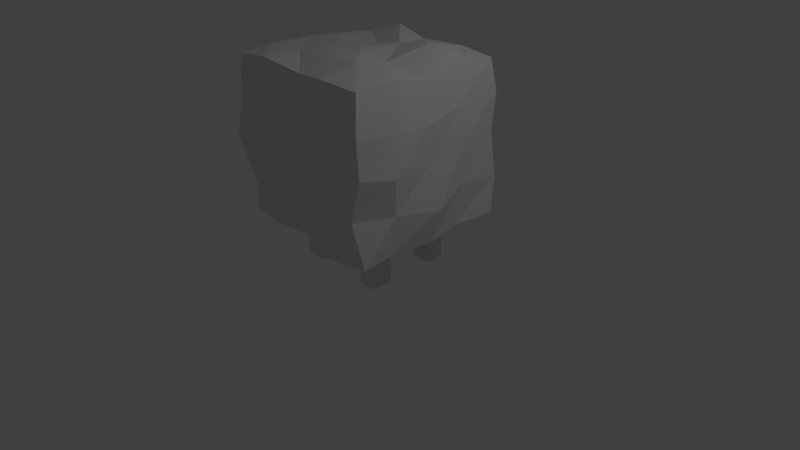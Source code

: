 # Source: shrubbery2.blend  (saved by Blender 2.77.0; exported with 4.5.12 LTS)
import bpy
from mathutils import Matrix  # noqa: F401  (used for matrix-valued properties, if any)

bpy.ops.wm.read_factory_settings(use_empty=True)
scene = bpy.context.scene
scene.name = 'Scene'

# ---- collections
col_collection_1 = bpy.data.collections.new('Collection 1'); scene.collection.children.link(col_collection_1)

# ---- materials (node trees are filled in below, after node groups)
mat_material = bpy.data.materials.new('Material')
mat_material.alpha_threshold = 0.0
mat_material.use_transparent_shadow = False
mat_material.roughness = 0.5
mat_material.line_color = (0.0, 0.0, 0.0, 1.0)

# ---- material node trees

# ---- world
world_world = bpy.data.worlds.new('World'); scene.world = world_world
world_world.color = (0.05088, 0.05088, 0.05088)
world_world.use_sun_shadow = False
world_world.sun_shadow_jitter_overblur = 0.0
world_world.cycles.sampling_method = 'MANUAL'

# ---- cameras
cam_camera = bpy.data.cameras.new('Camera')
cam_camera.clip_end = 100.0
cam_camera.lens = 35.0
cam_camera.sensor_width = 32.0
cam_camera.sensor_height = 18.0
cam_camera.ortho_scale = 7.314
cam_camera.dof.focus_distance = 0.0
cam_camera.dof.aperture_fstop = 128.0

# ---- lights
light_lamp = bpy.data.lights.new('Lamp', 'POINT')
light_lamp.transmission_factor = 0.0
light_lamp.cutoff_distance = 30.0
light_lamp.energy = 100.0
light_lamp.shadow_buffer_clip_start = 1.001
light_lamp.shadow_soft_size = 0.1
light_lamp.shadow_maximum_resolution = 0.006
light_lamp.use_absolute_resolution = True

# ---- meshes
me_cube = bpy.data.meshes.new('Cube')
me_cube.from_pydata([(1.095, 0.9831, 0.6398), (1.043, -1.042, 0.5734), (-1.131, -0.9294, 0.5808), (-0.9749, 1.083, 0.5555), (1.024, 0.9752, 2.59), (0.9339, -0.993, 2.59), (-1.032, -1.053, 2.643), (-1.015, 0.914, 2.563), (-0.6372, 0.4071, -0.006829), (-0.6372, 0.4071, 0.7188), (-0.6372, 0.6519, -0.006829), (-0.6372, 0.6519, 0.7188), (-0.3925, 0.4071, -0.006829), (-0.3925, 0.4071, 0.7188), (-0.3925, 0.6519, -0.006829), (-0.3925, 0.6519, 0.7188), (0.3862, 0.3496, -0.006829), (0.3862, 0.3496, 0.7188), (0.3862, 0.5943, -0.006829), (0.3862, 0.5943, 0.7188), (0.6309, 0.3496, -0.006829), (0.6309, 0.3496, 0.7188), (0.6309, 0.5943, -0.006829), (0.6309, 0.5943, 0.7188), (-0.6282, -0.5387, -0.006829), (-0.6282, -0.5387, 0.7188), (-0.6282, -0.294, -0.006829), (-0.6282, -0.294, 0.7188), (-0.3507, -0.5387, -0.006829), (-0.3507, -0.5387, 0.7188), (-0.3507, -0.294, -0.006829), (-0.3507, -0.294, 0.7188), (0.4306, -0.5944, -0.006829), (0.4306, -0.5944, 0.7188), (0.4306, -0.3496, -0.006829), (0.4306, -0.3496, 0.7188), (0.6978, -0.5944, -0.006829), (0.6978, -0.5944, 0.7188), (0.6978, -0.3496, -0.006829), (0.6978, -0.3496, 0.7188), (1.022, 0.3898, 0.6323), (1.031, 0.02593, 0.5516), (1.006, -0.6372, 0.5865), (0.593, 1.047, 0.5381), (0.03048, 1.107, 0.6199), (-0.4029, 1.034, 0.5635), (1.05, 1.082, 1.095), (1.021, 1.027, 1.692), (1.036, 1.075, 2.169), (0.4616, -1.109, 0.5406), (-0.01467, -0.971, 0.617), (-0.6114, -1.015, 0.5934), (0.8771, -1.074, 1.118), (1.022, -1.061, 1.648), (1.007, -1.078, 2.112), (-1.104, -0.4501, 0.6467), (-1.137, 0.02085, 0.501), (-1.049, 0.4983, 0.4633), (-0.9465, -1.037, 1.034), (-1.06, -1.166, 1.67), (-1.086, -1.056, 2.101), (-1.035, 1.069, 1.154), (-1.062, 0.9987, 1.683), (-1.132, 1.006, 2.083), (1.003, 0.4821, 2.643), (1.011, -0.09187, 2.549), (1.014, -0.4553, 2.639), (0.5031, 1.053, 2.613), (-0.09006, 1.002, 2.6), (-0.5097, 0.9885, 2.718), (0.3841, -1.028, 2.625), (-0.007453, -0.9933, 2.596), (-0.5555, -1.066, 2.698), (-1.081, -0.5768, 2.656), (-1.137, 0.0929, 2.624), (-1.062, 0.538, 2.591), (0.4384, -1.065, 2.03), (0.5044, -1.101, 1.638), (0.4444, -1.145, 1.038), (0.0169, -1.073, 2.156), (-0.01324, -1.069, 1.537), (0.009287, -1.039, 1.077), (-0.5125, -1.151, 2.186), (-0.6904, -1.108, 1.665), (-0.6172, -1.142, 1.114), (-0.5623, 1.233, 1.143), (0.08597, 1.19, 1.048), (0.5611, 1.157, 1.112), (-0.598, 1.099, 1.735), (-0.08655, 1.14, 1.649), (0.5907, 1.072, 1.62), (-0.6241, 1.107, 2.15), (-0.02171, 1.146, 2.11), (0.4943, 1.13, 2.244), (-0.5899, -0.524, 0.5261), (-0.05106, -0.5397, 0.5586), (0.5143, -0.5988, 0.5554), (-0.613, 0.003396, 0.4951), (-0.05341, -0.0006039, 0.4699), (0.4799, -0.000827, 0.4034), (-0.4903, 0.4265, 0.4345), (0.02186, 0.5587, 0.5208), (0.4766, 0.4019, 0.5624), (1.074, 0.4124, 2.164), (1.104, 0.4172, 1.644), (1.075, 0.5002, 1.175), (1.091, -0.1061, 2.037), (1.069, -0.07141, 1.567), (1.164, 0.02412, 1.004), (1.094, -0.5138, 2.06), (1.136, -0.6472, 1.575), (1.082, -0.5971, 1.113), (-1.121, -0.633, 2.101), (-1.187, -0.5177, 1.6), (-1.132, -0.4731, 1.068), (-1.185, 0.1451, 2.135), (-1.155, 0.1052, 1.605), (-1.168, 0.1289, 1.019), (-1.129, 0.5583, 2.031), (-1.14, 0.544, 1.53), (-1.045, 0.6053, 0.9263), (0.4724, -0.5942, 2.727), (-0.07512, -0.5445, 2.703), (-0.602, -0.5177, 2.659), (0.4497, -0.1375, 2.636), (-0.1032, -0.006856, 2.688), (-0.5838, -0.01023, 2.675), (0.4976, 0.4833, 2.744), (-0.01922, 0.5077, 2.644), (-0.5052, 0.5973, 2.565)], [], [(129, 69, 7, 75), (120, 61, 3, 57), (111, 52, 1, 42), (102, 43, 0, 40), (93, 67, 4, 48), (84, 58, 2, 51), (9, 11, 10, 8), (11, 15, 14, 10), (15, 13, 12, 14), (13, 9, 8, 12), (8, 10, 14, 12), (13, 15, 11, 9), (17, 19, 18, 16), (19, 23, 22, 18), (23, 21, 20, 22), (21, 17, 16, 20), (16, 18, 22, 20), (21, 23, 19, 17), (25, 27, 26, 24), (27, 31, 30, 26), (31, 29, 28, 30), (29, 25, 24, 28), (24, 26, 30, 28), (29, 31, 27, 25), (33, 35, 34, 32), (35, 39, 38, 34), (39, 37, 36, 38), (37, 33, 32, 36), (32, 34, 38, 36), (37, 39, 35, 33), (52, 78, 49, 1), (78, 81, 50, 49), (81, 84, 51, 50), (5, 70, 76, 54), (54, 76, 77, 53), (53, 77, 78, 52), (70, 71, 79, 76), (76, 79, 80, 77), (77, 80, 81, 78), (71, 72, 82, 79), (79, 82, 83, 80), (80, 83, 84, 81), (72, 6, 60, 82), (82, 60, 59, 83), (83, 59, 58, 84), (43, 87, 46, 0), (87, 90, 47, 46), (90, 93, 48, 47), (3, 61, 85, 45), (45, 85, 86, 44), (44, 86, 87, 43), (61, 62, 88, 85), (85, 88, 89, 86), (86, 89, 90, 87), (62, 63, 91, 88), (88, 91, 92, 89), (89, 92, 93, 90), (63, 7, 69, 91), (91, 69, 68, 92), (92, 68, 67, 93), (49, 96, 42, 1), (96, 99, 41, 42), (99, 102, 40, 41), (2, 55, 94, 51), (51, 94, 95, 50), (50, 95, 96, 49), (55, 56, 97, 94), (94, 97, 98, 95), (95, 98, 99, 96), (56, 57, 100, 97), (97, 100, 101, 98), (98, 101, 102, 99), (57, 3, 45, 100), (100, 45, 44, 101), (101, 44, 43, 102), (46, 105, 40, 0), (105, 108, 41, 40), (108, 111, 42, 41), (4, 64, 103, 48), (48, 103, 104, 47), (47, 104, 105, 46), (64, 65, 106, 103), (103, 106, 107, 104), (104, 107, 108, 105), (65, 66, 109, 106), (106, 109, 110, 107), (107, 110, 111, 108), (66, 5, 54, 109), (109, 54, 53, 110), (110, 53, 52, 111), (58, 114, 55, 2), (114, 117, 56, 55), (117, 120, 57, 56), (6, 73, 112, 60), (60, 112, 113, 59), (59, 113, 114, 58), (73, 74, 115, 112), (112, 115, 116, 113), (113, 116, 117, 114), (74, 75, 118, 115), (115, 118, 119, 116), (116, 119, 120, 117), (75, 7, 63, 118), (118, 63, 62, 119), (119, 62, 61, 120), (72, 123, 73, 6), (123, 126, 74, 73), (126, 129, 75, 74), (5, 66, 121, 70), (70, 121, 122, 71), (71, 122, 123, 72), (66, 65, 124, 121), (121, 124, 125, 122), (122, 125, 126, 123), (65, 64, 127, 124), (124, 127, 128, 125), (125, 128, 129, 126), (64, 4, 67, 127), (127, 67, 68, 128), (128, 68, 69, 129)])
_uv = me_cube.uv_layers.new(name='UVMap')
_uv.uv.foreach_set('vector', [0.243, 0.1091, 0.2444, 0.03128, 0.3215, 0.03612, 0.3189, 0.1136, 0.2397, 0.4668, 0.2396, 0.3891, 0.3129, 0.3849, 0.3135, 0.4626, 0.4325, 0.2646, 0.4345, 0.344, 0.3619, 0.3486, 0.3597, 0.2689, 0.9107, 0.6188, 0.9857, 0.6207, 0.9853, 0.7021, 0.9099, 0.6992, 0.9096, 0.2607, 0.9831, 0.2604, 0.9831, 0.342, 0.9096, 0.3422, 0.5769, 0.4645, 0.5781, 0.3873, 0.6537, 0.3881, 0.6517, 0.4654, 0.905, 0.8443, 0.8688, 0.8443, 0.8688, 0.7309, 0.905, 0.7308, 0.07613, 0.7414, 0.1123, 0.7414, 0.1123, 0.8549, 0.07613, 0.8549, 0.3875, 0.8559, 0.3513, 0.8559, 0.3513, 0.7424, 0.3875, 0.7424, 0.6025, 0.7424, 0.6387, 0.7424, 0.6387, 0.8559, 0.6025, 0.8559, 0.2646, 0.883, 0.3008, 0.883, 0.3008, 0.9213, 0.2646, 0.9213, 0.4769, 0.9223, 0.4769, 0.8841, 0.5131, 0.8841, 0.5131, 0.9223, 0.8422, 0.9859, 0.806, 0.9859, 0.806, 0.8725, 0.8422, 0.8725, 0.01331, 0.7414, 0.04951, 0.7414, 0.04951, 0.8549, 0.01331, 0.8549, 0.2646, 0.7414, 0.3008, 0.7414, 0.3008, 0.8549, 0.2646, 0.8549, 0.5131, 0.8559, 0.4769, 0.8559, 0.4769, 0.7424, 0.5131, 0.7424, 0.238, 0.9213, 0.2018, 0.9213, 0.2018, 0.883, 0.238, 0.883, 0.3875, 0.8841, 0.3875, 0.9223, 0.3513, 0.9223, 0.3513, 0.8841, 0.8688, 0.8725, 0.905, 0.8725, 0.905, 0.9859, 0.8688, 0.9859, 0.7793, 0.8443, 0.7431, 0.8443, 0.7431, 0.7308, 0.7793, 0.7308, 0.238, 0.8549, 0.2018, 0.8549, 0.2018, 0.7414, 0.238, 0.7414, 0.4503, 0.8559, 0.4141, 0.8559, 0.4141, 0.7424, 0.4503, 0.7424, 0.1751, 0.9213, 0.139, 0.9213, 0.139, 0.883, 0.1751, 0.883, 0.4503, 0.8841, 0.4503, 0.9223, 0.4141, 0.9223, 0.4141, 0.8841, 0.8422, 0.8443, 0.806, 0.8443, 0.806, 0.7309, 0.8422, 0.7308, 0.7165, 0.8443, 0.6803, 0.8443, 0.6803, 0.7308, 0.7165, 0.7308, 0.1751, 0.8549, 0.139, 0.8549, 0.139, 0.7414, 0.1751, 0.7414, 0.5759, 0.8559, 0.5397, 0.8559, 0.5397, 0.7424, 0.5759, 0.7424, 0.7165, 0.8725, 0.7165, 0.9108, 0.6803, 0.9108, 0.6803, 0.8725, 0.04951, 0.883, 0.04951, 0.9213, 0.01331, 0.9213, 0.01331, 0.883, 0.5732, 0.6961, 0.5744, 0.6189, 0.6478, 0.6199, 0.6458, 0.6971, 0.5744, 0.6189, 0.5756, 0.5417, 0.6498, 0.5426, 0.6478, 0.6199, 0.5756, 0.5417, 0.5769, 0.4645, 0.6517, 0.4654, 0.6498, 0.5426, 0.3554, 0.693, 0.3544, 0.616, 0.4277, 0.617, 0.428, 0.6941, 0.428, 0.6941, 0.4277, 0.617, 0.5011, 0.6179, 0.5006, 0.6951, 0.5006, 0.6951, 0.5011, 0.6179, 0.5744, 0.6189, 0.5732, 0.6961, 0.3544, 0.616, 0.3533, 0.5389, 0.4274, 0.5398, 0.4277, 0.617, 0.4277, 0.617, 0.4274, 0.5398, 0.5015, 0.5408, 0.5011, 0.6179, 0.5011, 0.6179, 0.5015, 0.5408, 0.5756, 0.5417, 0.5744, 0.6189, 0.3533, 0.5389, 0.3523, 0.4618, 0.4272, 0.4627, 0.4274, 0.5398, 0.4274, 0.5398, 0.4272, 0.4627, 0.502, 0.4636, 0.5015, 0.5408, 0.5015, 0.5408, 0.502, 0.4636, 0.5769, 0.4645, 0.5756, 0.5417, 0.3523, 0.4618, 0.3513, 0.3848, 0.4269, 0.3856, 0.4272, 0.4627, 0.4272, 0.4627, 0.4269, 0.3856, 0.5025, 0.3864, 0.502, 0.4636, 0.502, 0.4636, 0.5025, 0.3864, 0.5781, 0.3873, 0.5769, 0.4645, 0.6891, 0.2615, 0.7626, 0.2613, 0.7625, 0.3426, 0.6889, 0.3429, 0.7626, 0.2613, 0.8361, 0.261, 0.836, 0.3424, 0.7625, 0.3426, 0.8361, 0.261, 0.9096, 0.2607, 0.9096, 0.3422, 0.836, 0.3424, 0.6897, 0.01757, 0.7631, 0.01712, 0.7629, 0.09849, 0.6895, 0.09889, 0.6895, 0.09889, 0.7629, 0.09849, 0.7628, 0.1799, 0.6893, 0.1802, 0.6893, 0.1802, 0.7628, 0.1799, 0.7626, 0.2613, 0.6891, 0.2615, 0.7631, 0.01712, 0.8364, 0.01666, 0.8363, 0.0981, 0.7629, 0.09849, 0.7629, 0.09849, 0.8363, 0.0981, 0.8362, 0.1795, 0.7628, 0.1799, 0.7628, 0.1799, 0.8362, 0.1795, 0.8361, 0.261, 0.7626, 0.2613, 0.8364, 0.01666, 0.9098, 0.0162, 0.9097, 0.0977, 0.8363, 0.0981, 0.8363, 0.0981, 0.9097, 0.0977, 0.9097, 0.1792, 0.8362, 0.1795, 0.8362, 0.1795, 0.9097, 0.1792, 0.9096, 0.2607, 0.8361, 0.261, 0.9098, 0.0162, 0.9831, 0.01575, 0.9831, 0.0973, 0.9097, 0.0977, 0.9097, 0.0977, 0.9831, 0.0973, 0.9831, 0.1789, 0.9097, 0.1792, 0.9097, 0.1792, 0.9831, 0.1789, 0.9831, 0.2604, 0.9096, 0.2607, 0.6859, 0.6131, 0.7608, 0.615, 0.759, 0.6933, 0.6835, 0.6904, 0.7608, 0.615, 0.8358, 0.6169, 0.8344, 0.6962, 0.759, 0.6933, 0.8358, 0.6169, 0.9107, 0.6188, 0.9099, 0.6992, 0.8344, 0.6962, 0.6929, 0.3811, 0.7663, 0.38, 0.7645, 0.4583, 0.6906, 0.4584, 0.6906, 0.4584, 0.7645, 0.4583, 0.7627, 0.5367, 0.6882, 0.5357, 0.6882, 0.5357, 0.7627, 0.5367, 0.7608, 0.615, 0.6859, 0.6131, 0.7663, 0.38, 0.8398, 0.3789, 0.8385, 0.4582, 0.7645, 0.4583, 0.7645, 0.4583, 0.8385, 0.4582, 0.8371, 0.5376, 0.7627, 0.5367, 0.7627, 0.5367, 0.8371, 0.5376, 0.8358, 0.6169, 0.7608, 0.615, 0.8398, 0.3789, 0.9132, 0.3778, 0.9124, 0.4581, 0.8385, 0.4582, 0.8385, 0.4582, 0.9124, 0.4581, 0.9116, 0.5385, 0.8371, 0.5376, 0.8371, 0.5376, 0.9116, 0.5385, 0.9107, 0.6188, 0.8358, 0.6169, 0.9132, 0.3778, 0.9867, 0.3767, 0.9864, 0.458, 0.9124, 0.4581, 0.9124, 0.4581, 0.9864, 0.458, 0.986, 0.5394, 0.9116, 0.5385, 0.9116, 0.5385, 0.986, 0.5394, 0.9857, 0.6207, 0.9107, 0.6188, 0.4264, 0.02658, 0.4284, 0.1059, 0.3552, 0.1096, 0.3529, 0.03, 0.4284, 0.1059, 0.4304, 0.1853, 0.3574, 0.1893, 0.3552, 0.1096, 0.4304, 0.1853, 0.4325, 0.2646, 0.3597, 0.2689, 0.3574, 0.1893, 0.6469, 0.01632, 0.6482, 0.09481, 0.575, 0.09852, 0.5734, 0.01974, 0.5734, 0.01974, 0.575, 0.09852, 0.5017, 0.1022, 0.4999, 0.02316, 0.4999, 0.02316, 0.5017, 0.1022, 0.4284, 0.1059, 0.4264, 0.02658, 0.6482, 0.09481, 0.6495, 0.1733, 0.5765, 0.1773, 0.575, 0.09852, 0.575, 0.09852, 0.5765, 0.1773, 0.5035, 0.1813, 0.5017, 0.1022, 0.5017, 0.1022, 0.5035, 0.1813, 0.4304, 0.1853, 0.4284, 0.1059, 0.6495, 0.1733, 0.6508, 0.2518, 0.578, 0.2561, 0.5765, 0.1773, 0.5765, 0.1773, 0.578, 0.2561, 0.5052, 0.2604, 0.5035, 0.1813, 0.5035, 0.1813, 0.5052, 0.2604, 0.4325, 0.2646, 0.4304, 0.1853, 0.6508, 0.2518, 0.6521, 0.3303, 0.5795, 0.3349, 0.578, 0.2561, 0.578, 0.2561, 0.5795, 0.3349, 0.507, 0.3394, 0.5052, 0.2604, 0.5052, 0.2604, 0.507, 0.3394, 0.4345, 0.344, 0.4325, 0.2646, 0.24, 0.6997, 0.2399, 0.622, 0.3149, 0.618, 0.3155, 0.6956, 0.2399, 0.622, 0.2398, 0.5444, 0.3142, 0.5403, 0.3149, 0.618, 0.2398, 0.5444, 0.2397, 0.4668, 0.3135, 0.4626, 0.3142, 0.5403, 0.01331, 0.7118, 0.01488, 0.6343, 0.08988, 0.6302, 0.08886, 0.7078, 0.08886, 0.7078, 0.08988, 0.6302, 0.1649, 0.6261, 0.1644, 0.7037, 0.1644, 0.7037, 0.1649, 0.6261, 0.2399, 0.622, 0.24, 0.6997, 0.01488, 0.6343, 0.01646, 0.5568, 0.0909, 0.5526, 0.08988, 0.6302, 0.08988, 0.6302, 0.0909, 0.5526, 0.1653, 0.5485, 0.1649, 0.6261, 0.1649, 0.6261, 0.1653, 0.5485, 0.2398, 0.5444, 0.2399, 0.622, 0.01646, 0.5568, 0.01803, 0.4792, 0.09191, 0.4751, 0.0909, 0.5526, 0.0909, 0.5526, 0.09191, 0.4751, 0.1658, 0.4709, 0.1653, 0.5485, 0.1653, 0.5485, 0.1658, 0.4709, 0.2397, 0.4668, 0.2398, 0.5444, 0.01803, 0.4792, 0.0196, 0.4017, 0.09293, 0.3975, 0.09191, 0.4751, 0.09191, 0.4751, 0.09293, 0.3975, 0.1662, 0.3933, 0.1658, 0.4709, 0.1658, 0.4709, 0.1662, 0.3933, 0.2396, 0.3891, 0.2397, 0.4668, 0.2385, 0.3424, 0.24, 0.2646, 0.3139, 0.2687, 0.3113, 0.3462, 0.24, 0.2646, 0.2415, 0.1868, 0.3164, 0.1911, 0.3139, 0.2687, 0.2415, 0.1868, 0.243, 0.1091, 0.3189, 0.1136, 0.3164, 0.1911, 0.02008, 0.3311, 0.01839, 0.2525, 0.09226, 0.2565, 0.0929, 0.3348, 0.0929, 0.3348, 0.09226, 0.2565, 0.1661, 0.2606, 0.1657, 0.3386, 0.1657, 0.3386, 0.1661, 0.2606, 0.24, 0.2646, 0.2385, 0.3424, 0.01839, 0.2525, 0.0167, 0.1739, 0.09162, 0.1782, 0.09226, 0.2565, 0.09226, 0.2565, 0.09162, 0.1782, 0.1665, 0.1825, 0.1661, 0.2606, 0.1661, 0.2606, 0.1665, 0.1825, 0.2415, 0.1868, 0.24, 0.2646, 0.0167, 0.1739, 0.015, 0.09534, 0.09099, 0.09992, 0.09162, 0.1782, 0.09162, 0.1782, 0.09099, 0.09992, 0.167, 0.1045, 0.1665, 0.1825, 0.1665, 0.1825, 0.167, 0.1045, 0.243, 0.1091, 0.2415, 0.1868, 0.015, 0.09534, 0.01331, 0.01677, 0.09035, 0.02161, 0.09099, 0.09992, 0.09099, 0.09992, 0.09035, 0.02161, 0.1674, 0.02644, 0.167, 0.1045, 0.167, 0.1045, 0.1674, 0.02644, 0.2444, 0.03128, 0.243, 0.1091])
me_cube.materials.append(mat_material)
me_cube.use_remesh_preserve_volume = False
me_cube.use_remesh_preserve_attributes = False
me_cube.use_mirror_vertex_groups = False
me_cube.update()

# ---- objects
ob_cube = bpy.data.objects.new('Cube', me_cube)
ob_lamp = bpy.data.objects.new('Lamp', light_lamp)
ob_camera = bpy.data.objects.new('Camera', cam_camera)

# ---- transforms, parenting, visibility, modifiers, constraints
ob_cube.location = (0.0, 0.0, 0.0)
ob_cube.lock_rotations_4d = False
ob_cube.empty_display_type = 'ARROWS'
ob_cube.lineart.crease_threshold = 0.0
ob_lamp.location = (4.076, 1.005, 5.904)
ob_lamp.rotation_euler = (0.6503, 0.05522, 1.866)
ob_lamp.lock_rotations_4d = False
ob_lamp.empty_display_type = 'ARROWS'
ob_lamp.color = (0.0, 0.0, 0.0, 0.0)
ob_lamp.lineart.crease_threshold = 0.0
ob_camera.location = (7.481, -6.508, 5.344)
ob_camera.rotation_euler = (1.109, 0.01082, 0.8149)
ob_camera.lock_rotations_4d = False
ob_camera.empty_display_type = 'ARROWS'
ob_camera.color = (0.0, 0.0, 0.0, 0.0)
ob_camera.display_type = 'WIRE'
ob_camera.lineart.crease_threshold = 0.0

# ---- collection membership
col_collection_1.objects.link(ob_cube)
col_collection_1.objects.link(ob_lamp)
col_collection_1.objects.link(ob_camera)

# ---- scene / render settings (as saved in the file)
scene.camera = ob_camera
scene.frame_start = 1; scene.frame_end = 250; scene.frame_set(1)
scene.render.engine = 'BLENDER_EEVEE_NEXT'
scene.render.resolution_percentage = 50
scene.render.dither_intensity = 0.0
scene.cycles.use_denoising = False
scene.cycles.samples = 128
scene.cycles.sampling_pattern = 'TABULATED_SOBOL'
scene.cycles.light_sampling_threshold = 0.0
scene.cycles.use_adaptive_sampling = False
scene.cycles.use_light_tree = False
scene.cycles.blur_glossy = 0.0
scene.cycles.sample_clamp_indirect = 0.0
scene.view_settings.view_transform = 'Standard'
bpy.context.view_layer.update()
